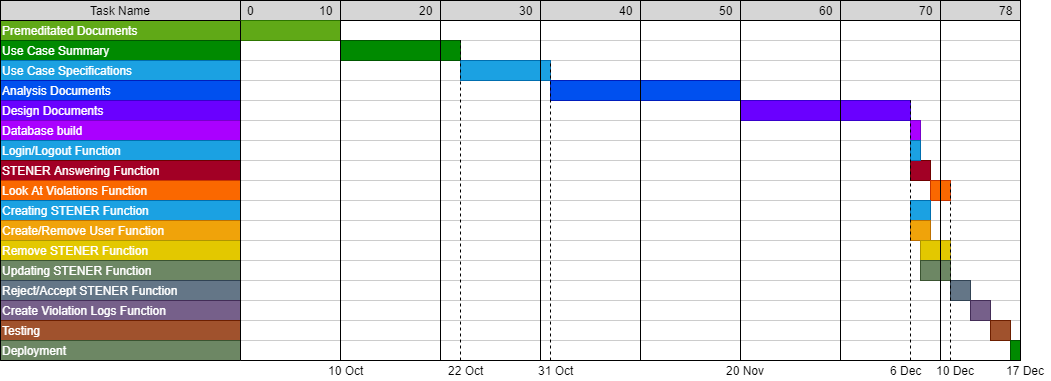

The diagram above was exported from draw.io. Its source (the exported page's mxGraphModel, read from the mxfile embedded in the PNG):
<mxGraphModel dx="429" dy="321" grid="1" gridSize="10" guides="1" tooltips="1" connect="0" arrows="1" fold="1" page="1" pageScale="1.5" pageWidth="1169" pageHeight="827" background="#ffffff" math="0" shadow="0">
  <root>
    <mxCell id="0" style=";html=1;" />
    <mxCell id="1" style=";html=1;locked=1;" parent="0" />
    <mxCell id="67c90442a009f359-291" value="" style="align=left;strokeColor=#CCCCCC;html=1;" parent="1" vertex="1">
      <mxGeometry x="250" y="30" width="780" height="20" as="geometry" />
    </mxCell>
    <mxCell id="i7qgoZZMB3VACcxrrjVK-165" value="" style="group" parent="1" vertex="1" connectable="0">
      <mxGeometry x="10" y="10" width="240" height="360" as="geometry" />
    </mxCell>
    <mxCell id="i7qgoZZMB3VACcxrrjVK-164" value="" style="group" parent="i7qgoZZMB3VACcxrrjVK-165" vertex="1" connectable="0">
      <mxGeometry width="240" height="360" as="geometry" />
    </mxCell>
    <mxCell id="75" value="Premeditated Documents" style="align=left;strokeColor=#2D7600;html=1;fillColor=#60a917;fontColor=#ffffff;" parent="i7qgoZZMB3VACcxrrjVK-164" vertex="1">
      <mxGeometry x="2.9842794901924193e-13" y="19.99999999999974" width="239.99999999999966" height="19.999999999999982" as="geometry" />
    </mxCell>
    <mxCell id="80" value="Use Case Summary" style="align=left;strokeColor=#005700;html=1;fillColor=#008a00;fontColor=#ffffff;" parent="i7qgoZZMB3VACcxrrjVK-164" vertex="1">
      <mxGeometry x="8.526512829121198e-14" y="40.00000000000016" width="239.99999999999991" height="19.999999999999968" as="geometry" />
    </mxCell>
    <mxCell id="85" value="Use Case Specifications" style="align=left;strokeColor=#006EAF;html=1;fillColor=#1ba1e2;fontColor=#ffffff;" parent="i7qgoZZMB3VACcxrrjVK-164" vertex="1">
      <mxGeometry y="60.000000000000135" width="240" height="19.999999999999968" as="geometry" />
    </mxCell>
    <mxCell id="90" value="Analysis Documents" style="align=left;strokeColor=#001DBC;html=1;fillColor=#0050ef;fontColor=#ffffff;" parent="i7qgoZZMB3VACcxrrjVK-164" vertex="1">
      <mxGeometry y="80.00000000000033" width="240" height="19.999999999999968" as="geometry" />
    </mxCell>
    <mxCell id="95" value="Design Documents" style="align=left;strokeColor=#3700CC;html=1;fillColor=#6a00ff;fontColor=#ffffff;" parent="i7qgoZZMB3VACcxrrjVK-164" vertex="1">
      <mxGeometry x="5.542233338928778e-13" y="100.00000000000053" width="239.9999999999994" height="19.999999999999968" as="geometry" />
    </mxCell>
    <mxCell id="100" value="Database build" style="align=left;strokeColor=#7700CC;html=1;fillColor=#aa00ff;fontColor=#ffffff;" parent="i7qgoZZMB3VACcxrrjVK-164" vertex="1">
      <mxGeometry x="5.542233338928778e-13" y="120.00000000000038" width="239.9999999999994" height="19.999999999999968" as="geometry" />
    </mxCell>
    <mxCell id="2" value="Task Name" style="strokeWidth=1;fontStyle=0;html=1;fillColor=#D6D6D6;" parent="i7qgoZZMB3VACcxrrjVK-164" vertex="1">
      <mxGeometry x="8.526512829121198e-14" width="239.99999999999991" height="19.999999999999968" as="geometry" />
    </mxCell>
    <mxCell id="67c90442a009f359-289" value="Login/Logout Function" style="align=left;strokeColor=#006EAF;html=1;fillColor=#1ba1e2;fontColor=#ffffff;" parent="i7qgoZZMB3VACcxrrjVK-164" vertex="1">
      <mxGeometry x="5.542233338928778e-13" y="140.00000000000034" width="239.9999999999994" height="19.999999999999968" as="geometry" />
    </mxCell>
    <mxCell id="67c90442a009f359-290" value="STENER Answering Function" style="align=left;strokeColor=#6F0000;html=1;fillColor=#a20025;fontColor=#ffffff;" parent="i7qgoZZMB3VACcxrrjVK-164" vertex="1">
      <mxGeometry x="5.542233338928778e-13" y="160.0000000000003" width="239.9999999999994" height="19.999999999999968" as="geometry" />
    </mxCell>
    <mxCell id="i7qgoZZMB3VACcxrrjVK-101" value="Look At Violations Function" style="align=left;strokeColor=#C73500;html=1;fillColor=#fa6800;fontColor=#ffffff;" parent="i7qgoZZMB3VACcxrrjVK-164" vertex="1">
      <mxGeometry x="5.542233338928778e-13" y="180.00000000000028" width="239.9999999999994" height="19.999999999999968" as="geometry" />
    </mxCell>
    <mxCell id="i7qgoZZMB3VACcxrrjVK-104" value="Creating STENER Function" style="align=left;strokeColor=#006EAF;html=1;fillColor=#1ba1e2;fontColor=#ffffff;" parent="i7qgoZZMB3VACcxrrjVK-164" vertex="1">
      <mxGeometry x="5.542233338928778e-13" y="200.00000000000026" width="239.9999999999994" height="19.999999999999968" as="geometry" />
    </mxCell>
    <mxCell id="i7qgoZZMB3VACcxrrjVK-107" value="Create/Remove User Function" style="align=left;strokeColor=#BD7000;html=1;fillColor=#f0a30a;fontColor=#ffffff;" parent="i7qgoZZMB3VACcxrrjVK-164" vertex="1">
      <mxGeometry x="5.542233338928778e-13" y="220.00000000000023" width="239.9999999999994" height="19.999999999999968" as="geometry" />
    </mxCell>
    <mxCell id="i7qgoZZMB3VACcxrrjVK-131" value="Remove STENER Function" style="align=left;strokeColor=#B09500;html=1;fillColor=#e3c800;fontColor=#ffffff;" parent="i7qgoZZMB3VACcxrrjVK-164" vertex="1">
      <mxGeometry x="5.542233338928778e-13" y="240.0000000000002" width="239.9999999999994" height="19.999999999999968" as="geometry" />
    </mxCell>
    <mxCell id="i7qgoZZMB3VACcxrrjVK-134" value="Updating STENER Function" style="align=left;strokeColor=#3A5431;html=1;fillColor=#6d8764;fontColor=#ffffff;" parent="i7qgoZZMB3VACcxrrjVK-164" vertex="1">
      <mxGeometry x="5.542233338928778e-13" y="260.00000000000017" width="239.9999999999994" height="19.999999999999968" as="geometry" />
    </mxCell>
    <mxCell id="i7qgoZZMB3VACcxrrjVK-137" value="Reject/Accept STENER Function" style="align=left;strokeColor=#314354;html=1;fillColor=#647687;fontColor=#ffffff;" parent="i7qgoZZMB3VACcxrrjVK-164" vertex="1">
      <mxGeometry x="5.542233338928778e-13" y="280.0000000000001" width="239.9999999999994" height="19.999999999999968" as="geometry" />
    </mxCell>
    <mxCell id="i7qgoZZMB3VACcxrrjVK-140" value="Create Violation Logs Function" style="align=left;strokeColor=#432D57;html=1;fillColor=#76608a;fontColor=#ffffff;" parent="i7qgoZZMB3VACcxrrjVK-164" vertex="1">
      <mxGeometry x="5.542233338928778e-13" y="300.0000000000001" width="239.9999999999994" height="19.999999999999968" as="geometry" />
    </mxCell>
    <mxCell id="i7qgoZZMB3VACcxrrjVK-143" value="Testing" style="align=left;strokeColor=#6D1F00;html=1;fillColor=#a0522d;fontColor=#ffffff;" parent="i7qgoZZMB3VACcxrrjVK-164" vertex="1">
      <mxGeometry x="5.542233338928778e-13" y="320.00000000000006" width="239.9999999999994" height="19.999999999999968" as="geometry" />
    </mxCell>
    <mxCell id="i7qgoZZMB3VACcxrrjVK-146" value="Deployment" style="align=left;strokeColor=#3A5431;html=1;fillColor=#6d8764;fontColor=#ffffff;" parent="i7qgoZZMB3VACcxrrjVK-164" vertex="1">
      <mxGeometry x="5.542233338928778e-13" y="340.00000000000006" width="239.9999999999994" height="19.999999999999968" as="geometry" />
    </mxCell>
    <mxCell id="67c90442a009f359-292" value="" style="align=left;strokeColor=#CCCCCC;html=1;" parent="1" vertex="1">
      <mxGeometry x="250" y="50" width="780" height="20" as="geometry" />
    </mxCell>
    <mxCell id="67c90442a009f359-293" value="" style="align=left;strokeColor=#CCCCCC;html=1;" parent="1" vertex="1">
      <mxGeometry x="250" y="70" width="780" height="20" as="geometry" />
    </mxCell>
    <mxCell id="67c90442a009f359-294" value="" style="align=left;strokeColor=#CCCCCC;html=1;" parent="1" vertex="1">
      <mxGeometry x="250" y="90" width="780" height="20" as="geometry" />
    </mxCell>
    <mxCell id="67c90442a009f359-295" value="" style="align=left;strokeColor=#CCCCCC;html=1;" parent="1" vertex="1">
      <mxGeometry x="250" y="110" width="780" height="20" as="geometry" />
    </mxCell>
    <mxCell id="67c90442a009f359-296" value="" style="align=left;strokeColor=#CCCCCC;html=1;" parent="1" vertex="1">
      <mxGeometry x="250" y="130" width="780" height="20" as="geometry" />
    </mxCell>
    <mxCell id="67c90442a009f359-297" value="" style="align=left;strokeColor=#CCCCCC;html=1;" parent="1" vertex="1">
      <mxGeometry x="250" y="150" width="780" height="20" as="geometry" />
    </mxCell>
    <mxCell id="67c90442a009f359-298" value="" style="align=left;strokeColor=#CCCCCC;html=1;" parent="1" vertex="1">
      <mxGeometry x="250" y="170" width="780" height="20" as="geometry" />
    </mxCell>
    <mxCell id="i7qgoZZMB3VACcxrrjVK-102" value="" style="align=left;strokeColor=#CCCCCC;html=1;" parent="1" vertex="1">
      <mxGeometry x="250" y="190" width="780" height="20" as="geometry" />
    </mxCell>
    <mxCell id="i7qgoZZMB3VACcxrrjVK-105" value="" style="align=left;strokeColor=#CCCCCC;html=1;" parent="1" vertex="1">
      <mxGeometry x="250" y="210" width="780" height="20" as="geometry" />
    </mxCell>
    <mxCell id="i7qgoZZMB3VACcxrrjVK-108" value="" style="align=left;strokeColor=#CCCCCC;html=1;" parent="1" vertex="1">
      <mxGeometry x="250" y="230" width="780" height="20" as="geometry" />
    </mxCell>
    <mxCell id="i7qgoZZMB3VACcxrrjVK-132" value="" style="align=left;strokeColor=#CCCCCC;html=1;" parent="1" vertex="1">
      <mxGeometry x="250" y="250" width="780" height="20" as="geometry" />
    </mxCell>
    <mxCell id="i7qgoZZMB3VACcxrrjVK-135" value="" style="align=left;strokeColor=#CCCCCC;html=1;" parent="1" vertex="1">
      <mxGeometry x="250" y="270" width="780" height="20" as="geometry" />
    </mxCell>
    <mxCell id="i7qgoZZMB3VACcxrrjVK-138" value="" style="align=left;strokeColor=#CCCCCC;html=1;" parent="1" vertex="1">
      <mxGeometry x="250" y="290" width="780" height="20" as="geometry" />
    </mxCell>
    <mxCell id="i7qgoZZMB3VACcxrrjVK-141" value="" style="align=left;strokeColor=#CCCCCC;html=1;" parent="1" vertex="1">
      <mxGeometry x="250" y="310" width="780" height="20" as="geometry" />
    </mxCell>
    <mxCell id="i7qgoZZMB3VACcxrrjVK-144" value="" style="align=left;strokeColor=#CCCCCC;html=1;" parent="1" vertex="1">
      <mxGeometry x="250" y="330" width="780" height="20" as="geometry" />
    </mxCell>
    <mxCell id="i7qgoZZMB3VACcxrrjVK-147" value="" style="align=left;strokeColor=#CCCCCC;html=1;" parent="1" vertex="1">
      <mxGeometry x="250" y="350" width="780" height="20" as="geometry" />
    </mxCell>
    <mxCell id="4" value="" style="strokeWidth=1;fontStyle=0;html=1;fillColor=#D6D6D6;" parent="1" vertex="1">
      <mxGeometry x="250" y="10" width="780" height="20" as="geometry" />
    </mxCell>
    <mxCell id="i7qgoZZMB3VACcxrrjVK-106" value="0" style="text;html=1;align=center;verticalAlign=middle;resizable=0;points=[];;autosize=1;" parent="1" vertex="1">
      <mxGeometry x="250" y="10" width="20" height="20" as="geometry" />
    </mxCell>
    <mxCell id="i7qgoZZMB3VACcxrrjVK-109" value="10" style="text;html=1;align=center;verticalAlign=middle;resizable=0;points=[];;autosize=1;" parent="1" vertex="1">
      <mxGeometry x="320" y="10" width="30" height="20" as="geometry" />
    </mxCell>
    <mxCell id="i7qgoZZMB3VACcxrrjVK-110" value="20" style="text;html=1;align=center;verticalAlign=middle;resizable=0;points=[];;autosize=1;" parent="1" vertex="1">
      <mxGeometry x="420" y="10" width="30" height="20" as="geometry" />
    </mxCell>
    <mxCell id="i7qgoZZMB3VACcxrrjVK-111" value="30" style="text;html=1;align=center;verticalAlign=middle;resizable=0;points=[];;autosize=1;" parent="1" vertex="1">
      <mxGeometry x="520" y="10" width="30" height="20" as="geometry" />
    </mxCell>
    <mxCell id="i7qgoZZMB3VACcxrrjVK-112" value="40" style="text;html=1;align=center;verticalAlign=middle;resizable=0;points=[];;autosize=1;" parent="1" vertex="1">
      <mxGeometry x="620" y="10" width="30" height="20" as="geometry" />
    </mxCell>
    <mxCell id="i7qgoZZMB3VACcxrrjVK-113" value="50" style="text;html=1;align=center;verticalAlign=middle;resizable=0;points=[];;autosize=1;" parent="1" vertex="1">
      <mxGeometry x="720" y="10" width="30" height="20" as="geometry" />
    </mxCell>
    <mxCell id="i7qgoZZMB3VACcxrrjVK-114" value="60" style="text;html=1;align=center;verticalAlign=middle;resizable=0;points=[];;autosize=1;" parent="1" vertex="1">
      <mxGeometry x="820" y="10" width="30" height="20" as="geometry" />
    </mxCell>
    <mxCell id="i7qgoZZMB3VACcxrrjVK-115" value="70" style="text;html=1;align=center;verticalAlign=middle;resizable=0;points=[];;autosize=1;" parent="1" vertex="1">
      <mxGeometry x="920" y="10" width="30" height="20" as="geometry" />
    </mxCell>
    <mxCell id="i7qgoZZMB3VACcxrrjVK-117" value="78" style="text;html=1;align=center;verticalAlign=middle;resizable=0;points=[];;autosize=1;" parent="1" vertex="1">
      <mxGeometry x="1000" y="10" width="30" height="20" as="geometry" />
    </mxCell>
    <mxCell id="i7qgoZZMB3VACcxrrjVK-180" value="Untitled Layer" style="locked=1;" parent="0" />
    <mxCell id="i7qgoZZMB3VACcxrrjVK-182" value="" style="whiteSpace=wrap;html=1;strokeWidth=1;fillColor=#60a917;fontSize=14;align=center;strokeColor=#2D7600;fontColor=#ffffff;" parent="i7qgoZZMB3VACcxrrjVK-180" vertex="1">
      <mxGeometry x="250" y="30" width="100" height="20" as="geometry" />
    </mxCell>
    <mxCell id="i7qgoZZMB3VACcxrrjVK-183" value="" style="whiteSpace=wrap;html=1;strokeWidth=1;fillColor=#008a00;fontSize=14;align=center;strokeColor=#005700;fontColor=#ffffff;" parent="i7qgoZZMB3VACcxrrjVK-180" vertex="1">
      <mxGeometry x="350" y="50" width="120" height="20" as="geometry" />
    </mxCell>
    <mxCell id="i7qgoZZMB3VACcxrrjVK-184" value="" style="whiteSpace=wrap;html=1;strokeWidth=1;fillColor=#1ba1e2;fontSize=14;align=center;strokeColor=#006EAF;fontColor=#ffffff;" parent="i7qgoZZMB3VACcxrrjVK-180" vertex="1">
      <mxGeometry x="470" y="70" width="90" height="20" as="geometry" />
    </mxCell>
    <mxCell id="i7qgoZZMB3VACcxrrjVK-185" value="" style="whiteSpace=wrap;html=1;strokeWidth=1;fillColor=#0050ef;fontSize=14;align=center;strokeColor=#001DBC;fontColor=#ffffff;" parent="i7qgoZZMB3VACcxrrjVK-180" vertex="1">
      <mxGeometry x="560" y="90" width="190" height="20" as="geometry" />
    </mxCell>
    <mxCell id="i7qgoZZMB3VACcxrrjVK-186" value="" style="whiteSpace=wrap;html=1;strokeWidth=1;fillColor=#6a00ff;fontSize=14;align=center;strokeColor=#3700CC;fontColor=#ffffff;" parent="i7qgoZZMB3VACcxrrjVK-180" vertex="1">
      <mxGeometry x="750" y="110" width="170" height="20" as="geometry" />
    </mxCell>
    <mxCell id="i7qgoZZMB3VACcxrrjVK-187" value="" style="whiteSpace=wrap;html=1;strokeWidth=1;fillColor=#aa00ff;fontSize=14;align=center;strokeColor=#7700CC;fontColor=#ffffff;" parent="i7qgoZZMB3VACcxrrjVK-180" vertex="1">
      <mxGeometry x="920" y="130" width="10" height="20" as="geometry" />
    </mxCell>
    <mxCell id="i7qgoZZMB3VACcxrrjVK-188" value="" style="whiteSpace=wrap;html=1;strokeWidth=1;fillColor=#a20025;fontSize=14;align=center;strokeColor=#6F0000;fontColor=#ffffff;" parent="i7qgoZZMB3VACcxrrjVK-180" vertex="1">
      <mxGeometry x="920" y="170" width="20" height="20" as="geometry" />
    </mxCell>
    <mxCell id="i7qgoZZMB3VACcxrrjVK-189" value="" style="whiteSpace=wrap;html=1;strokeWidth=1;fillColor=#fa6800;fontSize=14;align=center;strokeColor=#C73500;fontColor=#ffffff;" parent="i7qgoZZMB3VACcxrrjVK-180" vertex="1">
      <mxGeometry x="940" y="190" width="20" height="20" as="geometry" />
    </mxCell>
    <mxCell id="i7qgoZZMB3VACcxrrjVK-190" value="" style="whiteSpace=wrap;html=1;strokeWidth=1;fillColor=#1ba1e2;fontSize=14;align=center;strokeColor=#006EAF;fontColor=#ffffff;" parent="i7qgoZZMB3VACcxrrjVK-180" vertex="1">
      <mxGeometry x="920" y="210" width="20" height="20" as="geometry" />
    </mxCell>
    <mxCell id="i7qgoZZMB3VACcxrrjVK-191" value="" style="whiteSpace=wrap;html=1;strokeWidth=1;fillColor=#f0a30a;fontSize=14;align=center;strokeColor=#BD7000;fontColor=#ffffff;" parent="i7qgoZZMB3VACcxrrjVK-180" vertex="1">
      <mxGeometry x="920" y="230" width="20" height="20" as="geometry" />
    </mxCell>
    <mxCell id="i7qgoZZMB3VACcxrrjVK-192" value="" style="whiteSpace=wrap;html=1;strokeWidth=1;fillColor=#e3c800;fontSize=14;align=center;strokeColor=#B09500;fontColor=#ffffff;" parent="i7qgoZZMB3VACcxrrjVK-180" vertex="1">
      <mxGeometry x="930" y="250" width="30" height="20" as="geometry" />
    </mxCell>
    <mxCell id="i7qgoZZMB3VACcxrrjVK-193" value="" style="whiteSpace=wrap;html=1;strokeWidth=1;fillColor=#6d8764;fontSize=14;align=center;strokeColor=#3A5431;fontColor=#ffffff;" parent="i7qgoZZMB3VACcxrrjVK-180" vertex="1">
      <mxGeometry x="930" y="270" width="30" height="20" as="geometry" />
    </mxCell>
    <mxCell id="i7qgoZZMB3VACcxrrjVK-194" value="" style="whiteSpace=wrap;html=1;strokeWidth=1;fillColor=#647687;fontSize=14;align=center;strokeColor=#314354;fontColor=#ffffff;" parent="i7qgoZZMB3VACcxrrjVK-180" vertex="1">
      <mxGeometry x="960" y="290" width="20" height="20" as="geometry" />
    </mxCell>
    <mxCell id="i7qgoZZMB3VACcxrrjVK-195" value="" style="whiteSpace=wrap;html=1;strokeWidth=1;fillColor=#76608a;fontSize=14;align=center;strokeColor=#432D57;fontColor=#ffffff;" parent="i7qgoZZMB3VACcxrrjVK-180" vertex="1">
      <mxGeometry x="980" y="310" width="20" height="20" as="geometry" />
    </mxCell>
    <mxCell id="i7qgoZZMB3VACcxrrjVK-196" value="" style="whiteSpace=wrap;html=1;strokeWidth=1;fillColor=#1ba1e2;fontSize=14;align=center;strokeColor=#006EAF;fontColor=#ffffff;" parent="i7qgoZZMB3VACcxrrjVK-180" vertex="1">
      <mxGeometry x="920" y="150" width="10" height="20" as="geometry" />
    </mxCell>
    <mxCell id="IyiHjSNhCxaJSjSMi9Ms-100" value="" style="whiteSpace=wrap;html=1;strokeWidth=1;fillColor=#a0522d;fontSize=14;align=center;strokeColor=#6D1F00;fontColor=#ffffff;" parent="i7qgoZZMB3VACcxrrjVK-180" vertex="1">
      <mxGeometry x="1000" y="330" width="20" height="20" as="geometry" />
    </mxCell>
    <mxCell id="IyiHjSNhCxaJSjSMi9Ms-101" value="" style="whiteSpace=wrap;html=1;strokeWidth=1;fillColor=#008a00;fontSize=14;align=center;strokeColor=#005700;fontColor=#ffffff;" parent="i7qgoZZMB3VACcxrrjVK-180" vertex="1">
      <mxGeometry x="1020" y="350" width="10" height="20" as="geometry" />
    </mxCell>
    <mxCell id="i7qgoZZMB3VACcxrrjVK-128" value="Untitled Layer" style="locked=1;" parent="0" />
    <mxCell id="i7qgoZZMB3VACcxrrjVK-129" value="" style="endArrow=none;html=1;" parent="i7qgoZZMB3VACcxrrjVK-128" edge="1">
      <mxGeometry width="50" height="50" relative="1" as="geometry">
        <mxPoint x="350" y="370" as="sourcePoint" />
        <mxPoint x="350" y="10" as="targetPoint" />
      </mxGeometry>
    </mxCell>
    <mxCell id="i7qgoZZMB3VACcxrrjVK-133" value="" style="endArrow=none;html=1;" parent="i7qgoZZMB3VACcxrrjVK-128" edge="1">
      <mxGeometry width="50" height="50" relative="1" as="geometry">
        <mxPoint x="450" y="370" as="sourcePoint" />
        <mxPoint x="450" y="10" as="targetPoint" />
      </mxGeometry>
    </mxCell>
    <mxCell id="i7qgoZZMB3VACcxrrjVK-136" value="" style="endArrow=none;html=1;" parent="i7qgoZZMB3VACcxrrjVK-128" edge="1">
      <mxGeometry width="50" height="50" relative="1" as="geometry">
        <mxPoint x="550" y="370" as="sourcePoint" />
        <mxPoint x="550" y="10" as="targetPoint" />
      </mxGeometry>
    </mxCell>
    <mxCell id="i7qgoZZMB3VACcxrrjVK-139" value="" style="endArrow=none;html=1;" parent="i7qgoZZMB3VACcxrrjVK-128" edge="1">
      <mxGeometry width="50" height="50" relative="1" as="geometry">
        <mxPoint x="750" y="370" as="sourcePoint" />
        <mxPoint x="750" y="10" as="targetPoint" />
      </mxGeometry>
    </mxCell>
    <mxCell id="i7qgoZZMB3VACcxrrjVK-142" value="" style="endArrow=none;html=1;" parent="i7qgoZZMB3VACcxrrjVK-128" edge="1">
      <mxGeometry width="50" height="50" relative="1" as="geometry">
        <mxPoint x="650" y="370" as="sourcePoint" />
        <mxPoint x="650" y="10" as="targetPoint" />
      </mxGeometry>
    </mxCell>
    <mxCell id="i7qgoZZMB3VACcxrrjVK-145" value="" style="endArrow=none;html=1;" parent="i7qgoZZMB3VACcxrrjVK-128" edge="1">
      <mxGeometry width="50" height="50" relative="1" as="geometry">
        <mxPoint x="1030" y="370" as="sourcePoint" />
        <mxPoint x="1030" y="10" as="targetPoint" />
      </mxGeometry>
    </mxCell>
    <mxCell id="i7qgoZZMB3VACcxrrjVK-148" value="" style="endArrow=none;html=1;" parent="i7qgoZZMB3VACcxrrjVK-128" edge="1">
      <mxGeometry width="50" height="50" relative="1" as="geometry">
        <mxPoint x="950" y="370" as="sourcePoint" />
        <mxPoint x="950" y="10" as="targetPoint" />
      </mxGeometry>
    </mxCell>
    <mxCell id="i7qgoZZMB3VACcxrrjVK-149" value="" style="endArrow=none;html=1;" parent="i7qgoZZMB3VACcxrrjVK-128" edge="1">
      <mxGeometry width="50" height="50" relative="1" as="geometry">
        <mxPoint x="850" y="370" as="sourcePoint" />
        <mxPoint x="850" y="10" as="targetPoint" />
      </mxGeometry>
    </mxCell>
    <mxCell id="i7qgoZZMB3VACcxrrjVK-150" value="" style="endArrow=none;html=1;" parent="i7qgoZZMB3VACcxrrjVK-128" edge="1">
      <mxGeometry width="50" height="50" relative="1" as="geometry">
        <mxPoint x="250" y="370" as="sourcePoint" />
        <mxPoint x="1030" y="370" as="targetPoint" />
      </mxGeometry>
    </mxCell>
    <mxCell id="i7qgoZZMB3VACcxrrjVK-151" value="" style="endArrow=none;html=1;" parent="i7qgoZZMB3VACcxrrjVK-128" edge="1">
      <mxGeometry width="50" height="50" relative="1" as="geometry">
        <mxPoint x="250" y="370" as="sourcePoint" />
        <mxPoint x="250" y="30" as="targetPoint" />
      </mxGeometry>
    </mxCell>
    <mxCell id="i7qgoZZMB3VACcxrrjVK-152" value="" style="endArrow=none;html=1;" parent="i7qgoZZMB3VACcxrrjVK-128" edge="1">
      <mxGeometry width="50" height="50" relative="1" as="geometry">
        <mxPoint x="10" y="370" as="sourcePoint" />
        <mxPoint x="10" y="30" as="targetPoint" />
      </mxGeometry>
    </mxCell>
    <mxCell id="i7qgoZZMB3VACcxrrjVK-153" value="" style="endArrow=none;html=1;" parent="i7qgoZZMB3VACcxrrjVK-128" edge="1">
      <mxGeometry width="50" height="50" relative="1" as="geometry">
        <mxPoint x="10" y="370" as="sourcePoint" />
        <mxPoint x="250" y="370" as="targetPoint" />
      </mxGeometry>
    </mxCell>
    <mxCell id="IyiHjSNhCxaJSjSMi9Ms-114" value="Untitled Layer" parent="0" />
    <mxCell id="IyiHjSNhCxaJSjSMi9Ms-115" value="10 Oct" style="text;html=1;align=center;verticalAlign=middle;resizable=0;points=[];;autosize=1;" parent="IyiHjSNhCxaJSjSMi9Ms-114" vertex="1">
      <mxGeometry x="330" y="370" width="50" height="20" as="geometry" />
    </mxCell>
    <mxCell id="IyiHjSNhCxaJSjSMi9Ms-116" value="" style="endArrow=none;html=1;dashed=1;" parent="IyiHjSNhCxaJSjSMi9Ms-114" edge="1">
      <mxGeometry width="50" height="50" relative="1" as="geometry">
        <mxPoint x="470" y="370" as="sourcePoint" />
        <mxPoint x="470" y="50" as="targetPoint" />
      </mxGeometry>
    </mxCell>
    <mxCell id="IyiHjSNhCxaJSjSMi9Ms-123" value="22 Oct" style="text;html=1;align=center;verticalAlign=middle;resizable=0;points=[];;autosize=1;" parent="IyiHjSNhCxaJSjSMi9Ms-114" vertex="1">
      <mxGeometry x="450" y="370" width="50" height="20" as="geometry" />
    </mxCell>
    <mxCell id="IyiHjSNhCxaJSjSMi9Ms-124" value="31 Oct" style="text;html=1;align=center;verticalAlign=middle;resizable=0;points=[];;autosize=1;" parent="IyiHjSNhCxaJSjSMi9Ms-114" vertex="1">
      <mxGeometry x="540" y="370" width="50" height="20" as="geometry" />
    </mxCell>
    <mxCell id="IyiHjSNhCxaJSjSMi9Ms-126" value="" style="endArrow=none;html=1;dashed=1;" parent="IyiHjSNhCxaJSjSMi9Ms-114" edge="1">
      <mxGeometry width="50" height="50" relative="1" as="geometry">
        <mxPoint x="560" y="370" as="sourcePoint" />
        <mxPoint x="560" y="70" as="targetPoint" />
      </mxGeometry>
    </mxCell>
    <mxCell id="IyiHjSNhCxaJSjSMi9Ms-127" value="20 Nov" style="text;html=1;align=center;verticalAlign=middle;resizable=0;points=[];;autosize=1;" parent="IyiHjSNhCxaJSjSMi9Ms-114" vertex="1">
      <mxGeometry x="730" y="370" width="50" height="20" as="geometry" />
    </mxCell>
    <mxCell id="IyiHjSNhCxaJSjSMi9Ms-130" value="" style="endArrow=none;html=1;dashed=1;" parent="IyiHjSNhCxaJSjSMi9Ms-114" edge="1">
      <mxGeometry width="50" height="50" relative="1" as="geometry">
        <mxPoint x="920" y="370" as="sourcePoint" />
        <mxPoint x="920" y="110" as="targetPoint" />
      </mxGeometry>
    </mxCell>
    <mxCell id="IyiHjSNhCxaJSjSMi9Ms-131" value="6 Dec" style="text;html=1;align=center;verticalAlign=middle;resizable=0;points=[];;autosize=1;" parent="IyiHjSNhCxaJSjSMi9Ms-114" vertex="1">
      <mxGeometry x="890" y="370" width="50" height="20" as="geometry" />
    </mxCell>
    <mxCell id="IyiHjSNhCxaJSjSMi9Ms-132" value="" style="endArrow=none;html=1;dashed=1;" parent="IyiHjSNhCxaJSjSMi9Ms-114" edge="1">
      <mxGeometry width="50" height="50" relative="1" as="geometry">
        <mxPoint x="960" y="370" as="sourcePoint" />
        <mxPoint x="960" y="190" as="targetPoint" />
      </mxGeometry>
    </mxCell>
    <mxCell id="IyiHjSNhCxaJSjSMi9Ms-133" value="10 Dec" style="text;html=1;align=center;verticalAlign=middle;resizable=0;points=[];;autosize=1;" parent="IyiHjSNhCxaJSjSMi9Ms-114" vertex="1">
      <mxGeometry x="940" y="370" width="50" height="20" as="geometry" />
    </mxCell>
    <mxCell id="IyiHjSNhCxaJSjSMi9Ms-137" value="17 Dec" style="text;html=1;align=center;verticalAlign=middle;resizable=0;points=[];;autosize=1;" parent="IyiHjSNhCxaJSjSMi9Ms-114" vertex="1">
      <mxGeometry x="1010" y="370" width="50" height="20" as="geometry" />
    </mxCell>
  </root>
</mxGraphModel>